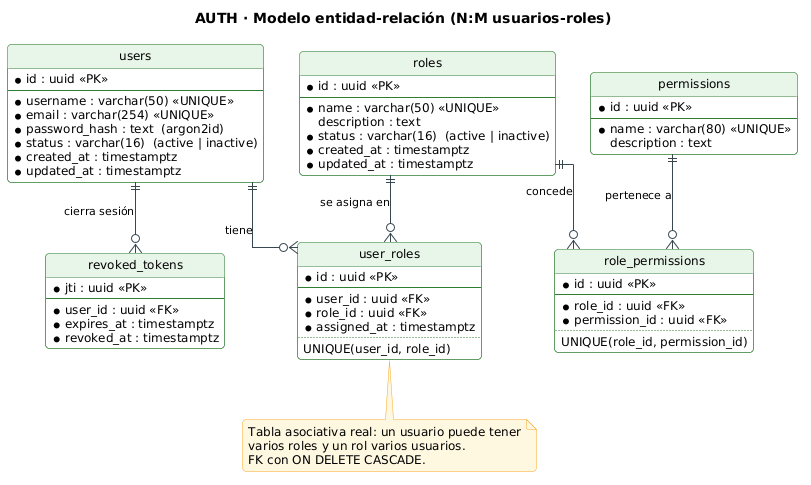

The diagram above was rendered by PlantUML. Its source (embedded in the PNG):
@startuml 03-modelo-er
!include _estilo.iuml
title AUTH · Modelo entidad-relación (N:M usuarios-roles)
hide circle
skinparam linetype ortho

entity "users" as users {
  * id : uuid <<PK>>
  --
  * username : varchar(50) <<UNIQUE>>
  * email : varchar(254) <<UNIQUE>>
  * password_hash : text  (argon2id)
  * status : varchar(16)  (active | inactive)
  * created_at : timestamptz
  * updated_at : timestamptz
}

entity "roles" as roles {
  * id : uuid <<PK>>
  --
  * name : varchar(50) <<UNIQUE>>
  description : text
  * status : varchar(16)  (active | inactive)
  * created_at : timestamptz
  * updated_at : timestamptz
}

entity "user_roles" as user_roles {
  * id : uuid <<PK>>
  --
  * user_id : uuid <<FK>>
  * role_id : uuid <<FK>>
  * assigned_at : timestamptz
  ..
  UNIQUE(user_id, role_id)
}

entity "permissions" as permissions {
  * id : uuid <<PK>>
  --
  * name : varchar(80) <<UNIQUE>>
  description : text
}

entity "role_permissions" as role_permissions {
  * id : uuid <<PK>>
  --
  * role_id : uuid <<FK>>
  * permission_id : uuid <<FK>>
  ..
  UNIQUE(role_id, permission_id)
}

entity "revoked_tokens" as revoked {
  * jti : uuid <<PK>>
  --
  * user_id : uuid <<FK>>
  * expires_at : timestamptz
  * revoked_at : timestamptz
}

users ||--o{ user_roles : "tiene"
roles ||--o{ user_roles : "se asigna en"
roles ||--o{ role_permissions : "concede"
permissions ||--o{ role_permissions : "pertenece a"
users ||--o{ revoked : "cierra sesión"

note bottom of user_roles
  Tabla asociativa real: un usuario puede tener
  varios roles y un rol varios usuarios.
  FK con ON DELETE CASCADE.
end note
@enduml